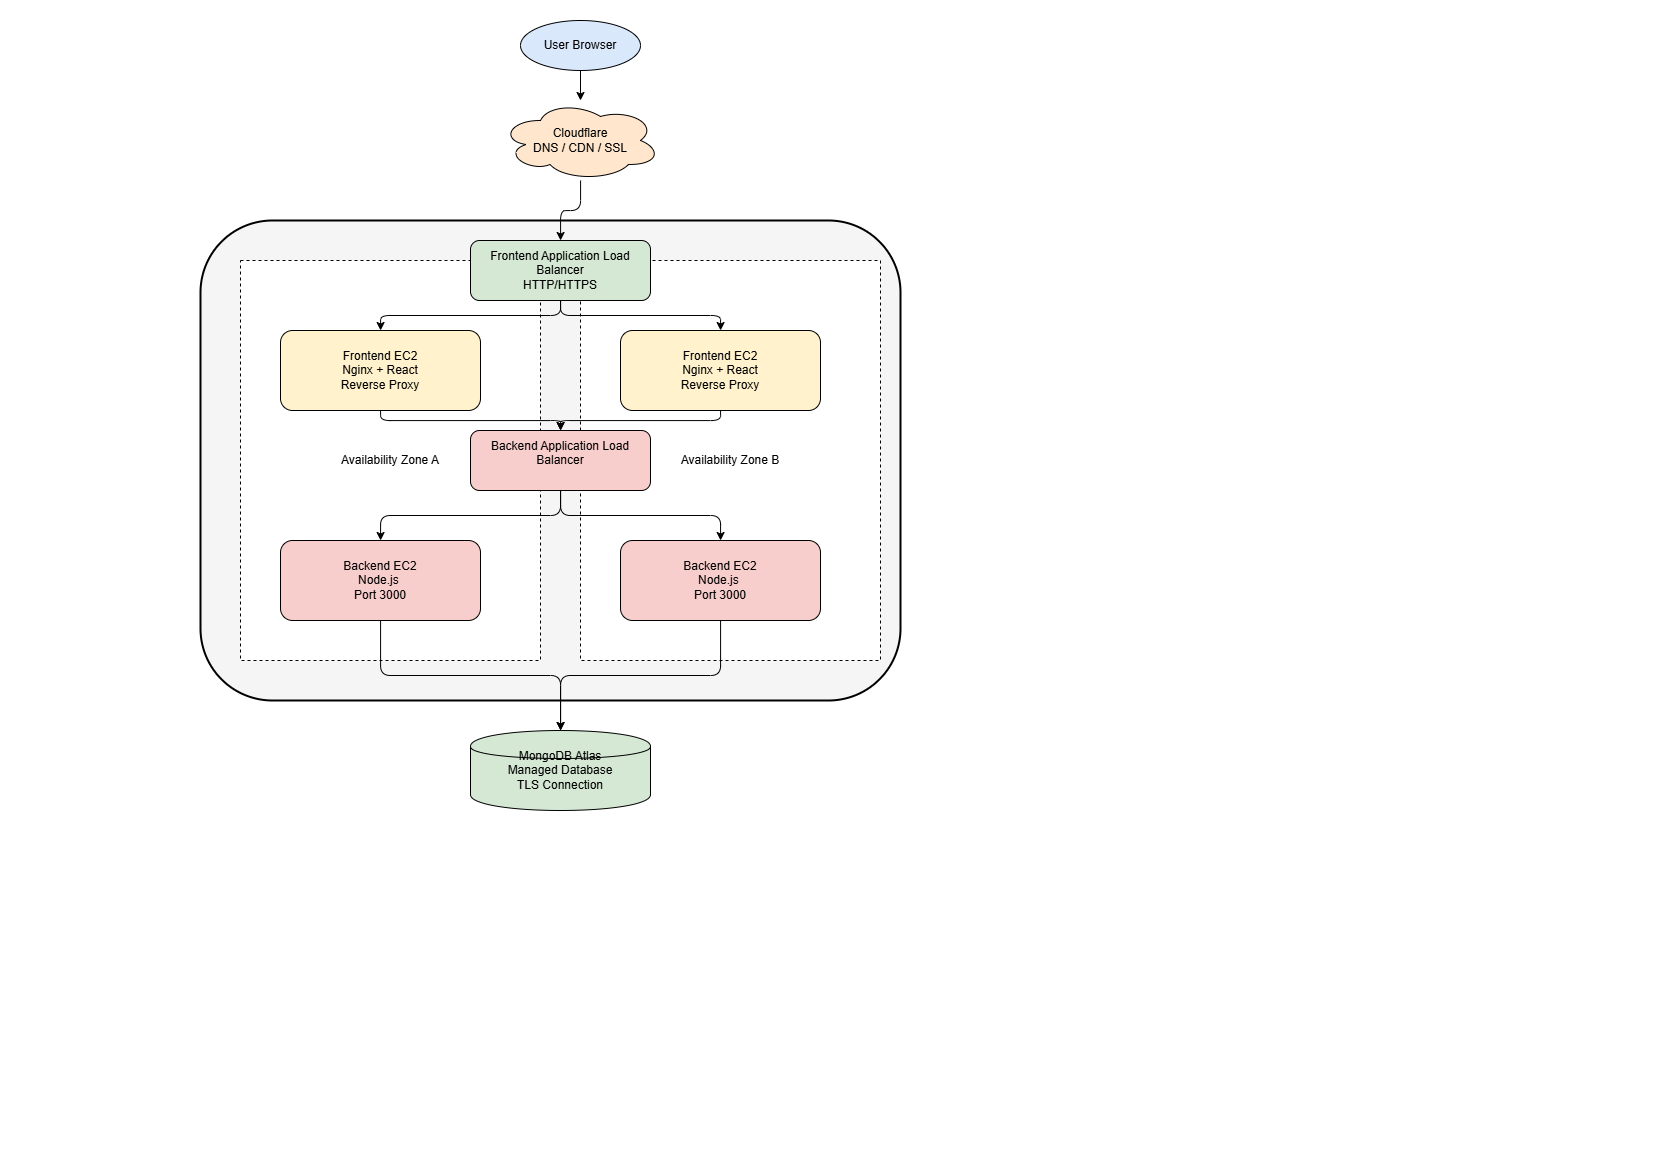

The diagram above was exported from draw.io. Its source (the exported page's mxGraphModel, read from the mxfile embedded in the PNG):
<mxGraphModel dx="1603" dy="811" grid="1" gridSize="10" guides="1" tooltips="1" connect="1" arrows="1" fold="1" page="1" pageScale="1" pageWidth="827" pageHeight="1169" math="0" shadow="0">
  <root>
    <mxCell id="0" />
    <mxCell id="1" parent="0" />
    <mxCell id="user" parent="1" style="shape=ellipse;whiteSpace=wrap;html=1;fillColor=#dae8fc" value="User Browser" vertex="1">
      <mxGeometry height="50" width="120" x="520" y="20" as="geometry" />
    </mxCell>
    <mxCell id="cloudflare" parent="1" style="shape=cloud;whiteSpace=wrap;html=1;fillColor=#ffe6cc" value="Cloudflare&#10;DNS / CDN / SSL" vertex="1">
      <mxGeometry height="80" width="160" x="500" y="100" as="geometry" />
    </mxCell>
    <mxCell id="vpc" parent="1" style="shape=rectangle;whiteSpace=wrap;html=1;rounded=1;strokeWidth=2;fillColor=#f5f5f5" value="AWS Default VPC" vertex="1">
      <mxGeometry height="480" width="700" x="200" y="220" as="geometry" />
    </mxCell>
    <mxCell id="az1" parent="1" style="shape=rectangle;dashed=1;whiteSpace=wrap;html=1;fillColor=#ffffff" value="Availability Zone A" vertex="1">
      <mxGeometry height="400" width="300" x="240" y="260" as="geometry" />
    </mxCell>
    <mxCell id="az2" parent="1" style="shape=rectangle;dashed=1;whiteSpace=wrap;html=1;fillColor=#ffffff" value="Availability Zone B" vertex="1">
      <mxGeometry height="400" width="300" x="580" y="260" as="geometry" />
    </mxCell>
    <mxCell id="falb" parent="1" style="rounded=1;whiteSpace=wrap;html=1;fillColor=#d5e8d4" value="Frontend Application Load Balancer&#10;HTTP/HTTPS" vertex="1">
      <mxGeometry height="60" width="180" x="470" y="240" as="geometry" />
    </mxCell>
    <mxCell id="balb" parent="1" style="rounded=1;whiteSpace=wrap;html=1;fillColor=#f8cecc" value="Backend Application Load Balancer&lt;div&gt;&lt;br/&gt;&lt;/div&gt;" vertex="1">
      <mxGeometry height="60" width="180" x="470" y="430" as="geometry" />
    </mxCell>
    <mxCell id="fec21" parent="1" style="rounded=1;whiteSpace=wrap;html=1;fillColor=#fff2cc" value="Frontend EC2&#10;Nginx + React&#10;Reverse Proxy" vertex="1">
      <mxGeometry height="80" width="200" x="280" y="330" as="geometry" />
    </mxCell>
    <mxCell id="fec22" parent="1" style="rounded=1;whiteSpace=wrap;html=1;fillColor=#fff2cc" value="Frontend EC2&#10;Nginx + React&#10;Reverse Proxy" vertex="1">
      <mxGeometry height="80" width="200" x="620" y="330" as="geometry" />
    </mxCell>
    <mxCell id="bec21" parent="1" style="rounded=1;whiteSpace=wrap;html=1;fillColor=#f8cecc" value="Backend EC2&lt;br&gt;Node.js&amp;nbsp;&lt;br&gt;Port 3000" vertex="1">
      <mxGeometry height="80" width="200" x="280" y="540" as="geometry" />
    </mxCell>
    <mxCell id="bec22" parent="1" style="rounded=1;whiteSpace=wrap;html=1;fillColor=#f8cecc" value="Backend EC2&lt;br&gt;Node.js&amp;nbsp;&lt;br&gt;Port 3000" vertex="1">
      <mxGeometry height="80" width="200" x="620" y="540" as="geometry" />
    </mxCell>
    <mxCell id="mongo" parent="1" style="shape=cylinder;whiteSpace=wrap;html=1;fillColor=#d5e8d4" value="MongoDB Atlas&#10;Managed Database&#10;TLS Connection" vertex="1">
      <mxGeometry height="80" width="180" x="470" y="730" as="geometry" />
    </mxCell>
    <mxCell id="c1" edge="1" parent="1" source="user" style="edgeStyle=orthogonalEdgeStyle" target="cloudflare">
      <mxGeometry relative="1" as="geometry" />
    </mxCell>
    <mxCell id="c2" edge="1" parent="1" source="cloudflare" style="edgeStyle=orthogonalEdgeStyle" target="falb">
      <mxGeometry relative="1" as="geometry" />
    </mxCell>
    <mxCell id="c3" edge="1" parent="1" source="falb" style="edgeStyle=orthogonalEdgeStyle" target="fec21">
      <mxGeometry relative="1" as="geometry" />
    </mxCell>
    <mxCell id="c4" edge="1" parent="1" source="falb" style="edgeStyle=orthogonalEdgeStyle" target="fec22">
      <mxGeometry relative="1" as="geometry" />
    </mxCell>
    <mxCell id="c5" edge="1" parent="1" source="fec21" style="edgeStyle=orthogonalEdgeStyle" target="balb">
      <mxGeometry relative="1" as="geometry" />
    </mxCell>
    <mxCell id="c6" edge="1" parent="1" source="fec22" style="edgeStyle=orthogonalEdgeStyle" target="balb">
      <mxGeometry relative="1" as="geometry" />
    </mxCell>
    <mxCell id="c7" edge="1" parent="1" source="balb" style="edgeStyle=orthogonalEdgeStyle" target="bec21">
      <mxGeometry relative="1" as="geometry" />
    </mxCell>
    <mxCell id="c8" edge="1" parent="1" source="balb" style="edgeStyle=orthogonalEdgeStyle" target="bec22">
      <mxGeometry relative="1" as="geometry" />
    </mxCell>
    <mxCell id="c9" edge="1" parent="1" source="bec21" style="edgeStyle=orthogonalEdgeStyle" target="mongo">
      <mxGeometry relative="1" as="geometry" />
    </mxCell>
    <mxCell id="c10" edge="1" parent="1" source="bec22" style="edgeStyle=orthogonalEdgeStyle" target="mongo">
      <mxGeometry relative="1" as="geometry" />
    </mxCell>
  </root>
</mxGraphModel>